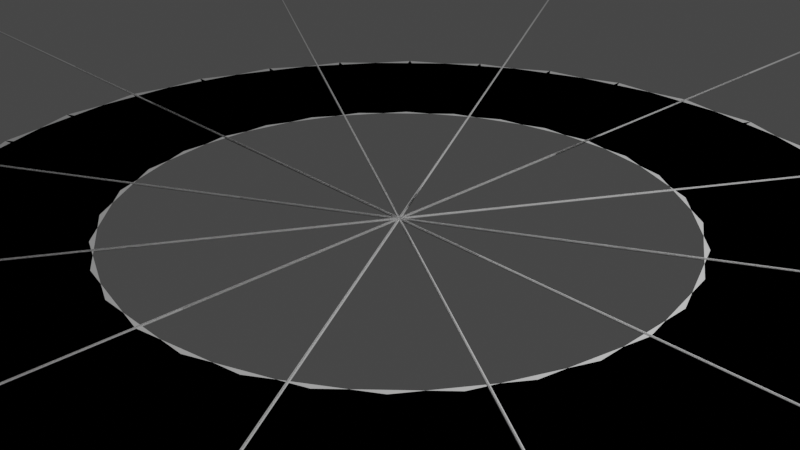 # Source: array_lines_ok.blend  (saved by Blender 3.5.10; exported with 4.5.12 LTS)
import bpy
from mathutils import Matrix  # noqa: F401  (used for matrix-valued properties, if any)

bpy.ops.wm.read_factory_settings(use_empty=True)
scene = bpy.context.scene
scene.name = 'Scene'

# ---- collections
col_collection = bpy.data.collections.new('Collection'); scene.collection.children.link(col_collection)
col_simple_array = bpy.data.collections.new('simple-array'); scene.collection.children.link(col_simple_array)
col_radial_array = bpy.data.collections.new('radial-array'); scene.collection.children.link(col_radial_array)
col_radial_array_lines = bpy.data.collections.new('radial-array.lines'); scene.collection.children.link(col_radial_array_lines)
col_array_things = bpy.data.collections.new('Array-things'); scene.collection.children.link(col_array_things)
col_array_lines = bpy.data.collections.new('Array_lines'); scene.collection.children.link(col_array_lines)

# ---- materials (node trees are filled in below, after node groups)
mat_material = bpy.data.materials.new('Material')
mat_material.alpha_threshold = 0.0
mat_material.use_transparent_shadow = False
mat_material.roughness = 0.5
mat_material.line_color = (0.0, 0.0, 0.0, 1.0)

# ---- node groups
ng_radial_array_lines_group = bpy.data.node_groups.new('Radial_Array_LINES_Group', 'GeometryNodeTree')
_s = ng_radial_array_lines_group.interface.new_socket(name='Geometry', in_out='OUTPUT', socket_type='NodeSocketGeometry')
_s = ng_radial_array_lines_group.interface.new_socket(name='Geometry', in_out='INPUT', socket_type='NodeSocketGeometry')
_s = ng_radial_array_lines_group.interface.new_socket(name='Vertices', in_out='INPUT', socket_type='NodeSocketInt')
_s.default_value = 32
_s.min_value = 3
_s = ng_radial_array_lines_group.interface.new_socket(name='Radius', in_out='INPUT', socket_type='NodeSocketFloat')
_s.subtype = 'DISTANCE'
_s.default_value = 4.0
_s.min_value = 0.0
_s = ng_radial_array_lines_group.interface.new_socket(name='Rotation', in_out='INPUT', socket_type='NodeSocketVector')
_s.subtype = 'EULER'
_s = ng_radial_array_lines_group.interface.new_socket(name='Axis', in_out='INPUT', socket_type='NodeSocketInt')
_s.min_value = 0
_s.max_value = 3
_s = ng_radial_array_lines_group.interface.new_socket(name='Scale', in_out='INPUT', socket_type='NodeSocketVector')
_s.subtype = 'XYZ'
_s.default_value = (1.0, 1.0, 1.0)
_s = ng_radial_array_lines_group.interface.new_socket(name='Other Align', in_out='INPUT', socket_type='NodeSocketVector')
_s = ng_radial_array_lines_group.interface.new_socket(name='Selection', in_out='INPUT', socket_type='NodeSocketBool')
_s.default_value = True
_s.hide_value = True
_s = ng_radial_array_lines_group.interface.new_socket(name='Pick Instance', in_out='INPUT', socket_type='NodeSocketBool')
_s = ng_radial_array_lines_group.interface.new_socket(name='Instance Index', in_out='INPUT', socket_type='NodeSocketInt')
_s.hide_value = True
ng_radial_array_lines_group.is_modifier = True
_N = ng_radial_array_lines_group.nodes; _L = ng_radial_array_lines_group.links
n0 = _N.new('FunctionNodeCompare'); n0.name = 'Compare'; n0.location = (440, -240)
n0.operation = 'EQUAL'
n0.data_type = 'INT'
n0.inputs[6].default_value = (0.0, 0.0, 0.0, 0.0)
n0.inputs[7].default_value = (0.0, 0.0, 0.0, 0.0)
n1 = _N.new('GeometryNodeSwitch'); n1.name = 'Switch'; n1.location = (620, -240)
n1.input_type = 'VECTOR'
n2 = _N.new('GeometryNodeInputNormal'); n2.name = 'Normal'; n2.location = (-360, -280)
n2.legacy_corner_normals = True
n3 = _N.new('FunctionNodeAlignEulerToVector'); n3.name = 'Align Euler to Vector'; n3.location = (-180, -240)
n4 = _N.new('FunctionNodeAlignEulerToVector'); n4.name = 'Align Euler to Vector.001'; n4.location = (-180, -440)
n4.axis = 'Y'
n5 = _N.new('FunctionNodeCompare'); n5.name = 'Compare.002'; n5.location = (60, -640)
n5.operation = 'EQUAL'
n5.data_type = 'INT'
n5.inputs[3].default_value = 2
n5.inputs[6].default_value = (0.0, 0.0, 0.0, 0.0)
n5.inputs[7].default_value = (0.0, 0.0, 0.0, 0.0)
n6 = _N.new('GeometryNodeSwitch'); n6.name = 'Switch.002'; n6.location = (260, -640)
n6.input_type = 'VECTOR'
n7 = _N.new('GeometryNodeSwitch'); n7.name = 'Switch.001'; n7.location = (440, -440)
n7.input_type = 'VECTOR'
n8 = _N.new('FunctionNodeCompare'); n8.name = 'Compare.001'; n8.location = (260, -440)
n8.operation = 'EQUAL'
n8.data_type = 'INT'
n8.inputs[3].default_value = 1
n8.inputs[6].default_value = (0.0, 0.0, 0.0, 0.0)
n8.inputs[7].default_value = (0.0, 0.0, 0.0, 0.0)
n9 = _N.new('NodeGroupInput'); n9.name = 'Group Input'; n9.location = (-820, 120)
n10 = _N.new('GeometryNodeMeshCircle'); n10.name = 'Mesh Circle'; n10.location = (-580, 220)
n11 = _N.new('FunctionNodeAlignEulerToVector'); n11.name = 'Align Euler to Vector.002'; n11.location = (-180, -640)
n11.axis = 'Z'
n12 = _N.new('NodeGroupOutput'); n12.name = 'Group Output'; n12.location = (-140, 100)
n13 = _N.new('GeometryNodeInstanceOnPoints'); n13.name = 'Instance on Points'; n13.location = (-320, 100)
_L.new(n10.outputs[0], n13.inputs[0])
_L.new(n9.outputs[0], n13.inputs[2])
_L.new(n13.outputs[0], n12.inputs[0])
_L.new(n9.outputs[1], n10.inputs[0])
_L.new(n9.outputs[2], n10.inputs[1])
_L.new(n9.outputs[5], n13.inputs[6])
_L.new(n2.outputs[0], n3.inputs[2])
_L.new(n9.outputs[4], n0.inputs[2])
_L.new(n0.outputs[0], n1.inputs[0])
_L.new(n1.outputs[0], n13.inputs[5])
_L.new(n8.outputs[0], n7.inputs[0])
_L.new(n9.outputs[4], n8.inputs[2])
_L.new(n2.outputs[0], n4.inputs[2])
_L.new(n4.outputs[0], n7.inputs[2])
_L.new(n7.outputs[0], n1.inputs[1])
_L.new(n2.outputs[0], n11.inputs[2])
_L.new(n5.outputs[0], n6.inputs[0])
_L.new(n6.outputs[0], n7.inputs[1])
_L.new(n9.outputs[4], n5.inputs[2])
_L.new(n3.outputs[0], n1.inputs[2])
_L.new(n11.outputs[0], n6.inputs[2])
_L.new(n9.outputs[6], n6.inputs[1])
_L.new(n9.outputs[7], n13.inputs[1])
_L.new(n9.outputs[8], n13.inputs[3])
_L.new(n9.outputs[9], n13.inputs[4])
n12.is_active_output = True
ng_simple_array = bpy.data.node_groups.new('simple-array', 'GeometryNodeTree')
_s = ng_simple_array.interface.new_socket(name='Geometry', in_out='OUTPUT', socket_type='NodeSocketGeometry')
_s = ng_simple_array.interface.new_socket(name='Geometry', in_out='INPUT', socket_type='NodeSocketGeometry')
ng_simple_array.is_modifier = True
# nodes of 'simple-array' reference scene objects; filled in after objects exist
ng_radial_array_group = bpy.data.node_groups.new('Radial_Array_Group', 'GeometryNodeTree')
_s = ng_radial_array_group.interface.new_socket(name='Geometry', in_out='OUTPUT', socket_type='NodeSocketGeometry')
_s = ng_radial_array_group.interface.new_socket(name='Geometry', in_out='INPUT', socket_type='NodeSocketGeometry')
_s = ng_radial_array_group.interface.new_socket(name='Vertices', in_out='INPUT', socket_type='NodeSocketInt')
_s.default_value = 32
_s.min_value = 3
_s = ng_radial_array_group.interface.new_socket(name='Radius', in_out='INPUT', socket_type='NodeSocketFloat')
_s.subtype = 'DISTANCE'
_s.default_value = 4.0
_s.min_value = 0.0
_s = ng_radial_array_group.interface.new_socket(name='Rotation', in_out='INPUT', socket_type='NodeSocketVector')
_s.subtype = 'EULER'
_s = ng_radial_array_group.interface.new_socket(name='Axis', in_out='INPUT', socket_type='NodeSocketInt')
_s.min_value = 0
_s.max_value = 3
_s = ng_radial_array_group.interface.new_socket(name='Scale', in_out='INPUT', socket_type='NodeSocketVector')
_s.subtype = 'XYZ'
_s.default_value = (1.0, 1.0, 1.0)
_s = ng_radial_array_group.interface.new_socket(name='Other Align', in_out='INPUT', socket_type='NodeSocketVector')
_s = ng_radial_array_group.interface.new_socket(name='Selection', in_out='INPUT', socket_type='NodeSocketBool')
_s.default_value = True
_s.hide_value = True
_s = ng_radial_array_group.interface.new_socket(name='Pick Instance', in_out='INPUT', socket_type='NodeSocketBool')
_s = ng_radial_array_group.interface.new_socket(name='Instance Index', in_out='INPUT', socket_type='NodeSocketInt')
_s.hide_value = True
ng_radial_array_group.is_modifier = True
_N = ng_radial_array_group.nodes; _L = ng_radial_array_group.links
n0 = _N.new('FunctionNodeCompare'); n0.name = 'Compare'; n0.location = (440, -240)
n0.operation = 'EQUAL'
n0.data_type = 'INT'
n0.inputs[6].default_value = (0.0, 0.0, 0.0, 0.0)
n0.inputs[7].default_value = (0.0, 0.0, 0.0, 0.0)
n1 = _N.new('GeometryNodeSwitch'); n1.name = 'Switch'; n1.location = (620, -240)
n1.input_type = 'VECTOR'
n2 = _N.new('GeometryNodeInputNormal'); n2.name = 'Normal'; n2.location = (-360, -280)
n2.legacy_corner_normals = True
n3 = _N.new('FunctionNodeAlignEulerToVector'); n3.name = 'Align Euler to Vector'; n3.location = (-180, -240)
n4 = _N.new('FunctionNodeAlignEulerToVector'); n4.name = 'Align Euler to Vector.001'; n4.location = (-180, -440)
n4.axis = 'Y'
n5 = _N.new('FunctionNodeCompare'); n5.name = 'Compare.002'; n5.location = (60, -640)
n5.operation = 'EQUAL'
n5.data_type = 'INT'
n5.inputs[3].default_value = 2
n5.inputs[6].default_value = (0.0, 0.0, 0.0, 0.0)
n5.inputs[7].default_value = (0.0, 0.0, 0.0, 0.0)
n6 = _N.new('GeometryNodeSwitch'); n6.name = 'Switch.002'; n6.location = (260, -640)
n6.input_type = 'VECTOR'
n7 = _N.new('GeometryNodeSwitch'); n7.name = 'Switch.001'; n7.location = (440, -440)
n7.input_type = 'VECTOR'
n8 = _N.new('FunctionNodeCompare'); n8.name = 'Compare.001'; n8.location = (260, -440)
n8.operation = 'EQUAL'
n8.data_type = 'INT'
n8.inputs[3].default_value = 1
n8.inputs[6].default_value = (0.0, 0.0, 0.0, 0.0)
n8.inputs[7].default_value = (0.0, 0.0, 0.0, 0.0)
n9 = _N.new('NodeGroupInput'); n9.name = 'Group Input'; n9.location = (-820, 120)
n10 = _N.new('GeometryNodeMeshCircle'); n10.name = 'Mesh Circle'; n10.location = (-580, 220)
n11 = _N.new('FunctionNodeAlignEulerToVector'); n11.name = 'Align Euler to Vector.002'; n11.location = (-180, -640)
n11.axis = 'Z'
n12 = _N.new('NodeGroupOutput'); n12.name = 'Group Output'; n12.location = (680, 80)
n13 = _N.new('GeometryNodeInstanceOnPoints'); n13.name = 'Instance on Points'; n13.location = (500, 80)
_L.new(n10.outputs[0], n13.inputs[0])
_L.new(n9.outputs[0], n13.inputs[2])
_L.new(n13.outputs[0], n12.inputs[0])
_L.new(n9.outputs[1], n10.inputs[0])
_L.new(n9.outputs[2], n10.inputs[1])
_L.new(n9.outputs[5], n13.inputs[6])
_L.new(n2.outputs[0], n3.inputs[2])
_L.new(n9.outputs[4], n0.inputs[2])
_L.new(n0.outputs[0], n1.inputs[0])
_L.new(n1.outputs[0], n13.inputs[5])
_L.new(n8.outputs[0], n7.inputs[0])
_L.new(n9.outputs[4], n8.inputs[2])
_L.new(n2.outputs[0], n4.inputs[2])
_L.new(n4.outputs[0], n7.inputs[2])
_L.new(n7.outputs[0], n1.inputs[1])
_L.new(n2.outputs[0], n11.inputs[2])
_L.new(n5.outputs[0], n6.inputs[0])
_L.new(n6.outputs[0], n7.inputs[1])
_L.new(n9.outputs[4], n5.inputs[2])
_L.new(n3.outputs[0], n1.inputs[2])
_L.new(n11.outputs[0], n6.inputs[2])
_L.new(n9.outputs[6], n6.inputs[1])
_L.new(n9.outputs[7], n13.inputs[1])
_L.new(n9.outputs[8], n13.inputs[3])
_L.new(n9.outputs[9], n13.inputs[4])
n12.is_active_output = True
ng_radial_array_geonode = bpy.data.node_groups.new('Radial_Array_GeoNode', 'GeometryNodeTree')
_s = ng_radial_array_geonode.interface.new_socket(name='Geometry', in_out='OUTPUT', socket_type='NodeSocketGeometry')
_s = ng_radial_array_geonode.interface.new_socket(name='Geometry', in_out='INPUT', socket_type='NodeSocketGeometry')
ng_radial_array_geonode.is_modifier = True
# nodes of 'Radial_Array_GeoNode' reference scene objects; filled in after objects exist
ng_radial_array_lines_geonode = bpy.data.node_groups.new('Radial_Array_LINES_GeoNode', 'GeometryNodeTree')
_s = ng_radial_array_lines_geonode.interface.new_socket(name='Geometry', in_out='OUTPUT', socket_type='NodeSocketGeometry')
_s = ng_radial_array_lines_geonode.interface.new_socket(name='Geometry', in_out='INPUT', socket_type='NodeSocketGeometry')
ng_radial_array_lines_geonode.is_modifier = True
# nodes of 'Radial_Array_LINES_GeoNode' reference scene objects; filled in after objects exist
ng_radial_array_geonode_001 = bpy.data.node_groups.new('Radial_Array_GeoNode.001', 'GeometryNodeTree')
_s = ng_radial_array_geonode_001.interface.new_socket(name='Geometry', in_out='OUTPUT', socket_type='NodeSocketGeometry')
_s = ng_radial_array_geonode_001.interface.new_socket(name='Geometry', in_out='INPUT', socket_type='NodeSocketGeometry')
ng_radial_array_geonode_001.is_modifier = True
# nodes of 'Radial_Array_GeoNode.001' reference scene objects; filled in after objects exist

# ---- material node trees
mat_material.use_nodes = True; mat_material.node_tree.nodes.clear()
_N = mat_material.node_tree.nodes; _L = mat_material.node_tree.links
n0 = _N.new('ShaderNodeOutputMaterial'); n0.name = 'Material Output'; n0.location = (300, 300)
n1 = _N.new('ShaderNodeBsdfPrincipled'); n1.name = 'Principled BSDF'; n1.location = (10, 300)
n1.distribution = 'GGX'
n1.subsurface_method = 'RANDOM_WALK_SKIN'
n1.inputs[3].default_value = 1.45
n1.inputs[27].default_value = (0.0, 0.0, 0.0, 1.0)
n1.inputs[28].default_value = 1.0
_L.new(n1.outputs[0], n0.inputs[0])
n0.is_active_output = True

# ---- world
world_world = bpy.data.worlds.new('World'); scene.world = world_world
world_world.use_nodes = True; world_world.node_tree.nodes.clear()
_N = world_world.node_tree.nodes; _L = world_world.node_tree.links
n0 = _N.new('ShaderNodeOutputWorld'); n0.name = 'World Output'; n0.location = (300, 300)
n1 = _N.new('ShaderNodeBackground'); n1.name = 'Background'; n1.location = (10, 300)
n1.inputs[0].default_value = (0.05088, 0.05088, 0.05088, 1.0)
_L.new(n1.outputs[0], n0.inputs[0])
n0.is_active_output = True
world_world.color = (0.05088, 0.05088, 0.05088)
world_world.use_sun_shadow = False
world_world.sun_shadow_jitter_overblur = 0.0

# ---- cameras
cam_camera = bpy.data.cameras.new('Camera')
cam_camera.clip_end = 100.0
cam_camera.ortho_scale = 7.314

# ---- lights
light_light = bpy.data.lights.new('Light', 'POINT')
light_light.transmission_factor = 0.0
light_light.energy = 1000.0
light_light.shadow_soft_size = 0.1
light_light.shadow_maximum_resolution = 0.006
light_light.use_absolute_resolution = True

# ---- meshes
me_plane_001 = bpy.data.meshes.new('Plane.001')
me_plane_001.from_pydata([(-1.0, -1.0, 0.0), (1.0, -1.0, 0.0), (-1.0, 1.0, 0.0), (1.0, 1.0, 0.0)], [], [(0, 1, 3, 2)])
_uv = me_plane_001.uv_layers.new(name='UVMap')
_uv.uv.foreach_set('vector', [0.0, 0.0, 1.0, 0.0, 1.0, 1.0, 0.0, 1.0])
me_plane_001.update()
me_cube = bpy.data.meshes.new('Cube')
me_cube.from_pydata([(0.005, 1.0, 0.005), (0.005, 1.0, -0.005), (0.005, -1.0, 0.005), (0.005, -1.0, -0.005), (-0.005, 1.0, 0.005), (-0.005, 1.0, -0.005), (-0.005, -1.0, 0.005), (-0.005, -1.0, -0.005)], [], [(0, 4, 6, 2), (3, 2, 6, 7), (7, 6, 4, 5), (5, 1, 3, 7), (1, 0, 2, 3), (5, 4, 0, 1)])
_uv = me_cube.uv_layers.new(name='UVMap')
_uv.uv.foreach_set('vector', [0.625, 0.5, 0.875, 0.5, 0.875, 0.75, 0.625, 0.75, 0.375, 0.75, 0.625, 0.75, 0.625, 1.0, 0.375, 1.0, 0.375, 0.0, 0.625, 0.0, 0.625, 0.25, 0.375, 0.25, 0.125, 0.5, 0.375, 0.5, 0.375, 0.75, 0.125, 0.75, 0.375, 0.5, 0.625, 0.5, 0.625, 0.75, 0.375, 0.75, 0.375, 0.25, 0.625, 0.25, 0.625, 0.5, 0.375, 0.5])
me_cube.materials.append(mat_material)
me_cube.use_mirror_vertex_groups = False
me_cube.update()
me_plane = bpy.data.meshes.new('Plane')
me_plane.from_pydata([(-1.0, -1.0, 0.0), (1.0, -1.0, 0.0), (-1.0, 1.0, 0.0), (1.0, 1.0, 0.0)], [], [(0, 1, 3, 2)])
_uv = me_plane.uv_layers.new(name='UVMap')
_uv.uv.foreach_set('vector', [0.0, 0.0, 1.0, 0.0, 1.0, 1.0, 0.0, 1.0])
me_plane.update()
me_cube_001 = bpy.data.meshes.new('Cube.001')
me_cube_001.from_pydata([(-0.1425, -0.1425, -0.1425), (-0.1425, -0.1425, 0.1425), (-0.1425, 0.1425, -0.1425), (-0.1425, 0.1425, 0.1425), (0.1425, -0.1425, -0.1425), (0.1425, -0.1425, 0.1425), (0.1425, 0.1425, -0.1425), (0.1425, 0.1425, 0.1425)], [], [(0, 1, 3, 2), (2, 3, 7, 6), (6, 7, 5, 4), (4, 5, 1, 0), (2, 6, 4, 0), (7, 3, 1, 5)])
_uv = me_cube_001.uv_layers.new(name='UVMap')
_uv.uv.foreach_set('vector', [0.375, 0.0, 0.625, 0.0, 0.625, 0.25, 0.375, 0.25, 0.375, 0.25, 0.625, 0.25, 0.625, 0.5, 0.375, 0.5, 0.375, 0.5, 0.625, 0.5, 0.625, 0.75, 0.375, 0.75, 0.375, 0.75, 0.625, 0.75, 0.625, 1.0, 0.375, 1.0, 0.125, 0.5, 0.375, 0.5, 0.375, 0.75, 0.125, 0.75, 0.625, 0.5, 0.875, 0.5, 0.875, 0.75, 0.625, 0.75])
me_cube_001.update()
me_cube_005 = bpy.data.meshes.new('Cube.005')
me_cube_005.from_pydata([(-0.1425, -0.1425, -0.1425), (-0.1425, -0.1425, 0.1425), (-0.1425, 0.1425, -0.1425), (-0.1425, 0.1425, 0.1425), (0.1425, -0.1425, -0.1425), (0.1425, -0.1425, 0.1425), (0.1425, 0.1425, -0.1425), (0.1425, 0.1425, 0.1425)], [], [(0, 1, 3, 2), (2, 3, 7, 6), (6, 7, 5, 4), (4, 5, 1, 0), (2, 6, 4, 0), (7, 3, 1, 5)])
_uv = me_cube_005.uv_layers.new(name='UVMap')
_uv.uv.foreach_set('vector', [0.375, 0.0, 0.625, 0.0, 0.625, 0.25, 0.375, 0.25, 0.375, 0.25, 0.625, 0.25, 0.625, 0.5, 0.375, 0.5, 0.375, 0.5, 0.625, 0.5, 0.625, 0.75, 0.375, 0.75, 0.375, 0.75, 0.625, 0.75, 0.625, 1.0, 0.375, 1.0, 0.125, 0.5, 0.375, 0.5, 0.375, 0.75, 0.125, 0.75, 0.625, 0.5, 0.875, 0.5, 0.875, 0.75, 0.625, 0.75])
me_cube_005.update()
me_cube_002 = bpy.data.meshes.new('Cube.002')
me_cube_002.from_pydata([(-0.274, -0.274, -0.274), (-0.274, -0.274, 0.274), (-0.274, 0.274, -0.274), (-0.274, 0.274, 0.274), (0.274, -0.274, -0.274), (0.274, -0.274, 0.274), (0.274, 0.274, -0.274), (0.274, 0.274, 0.274)], [], [(0, 1, 3, 2), (2, 3, 7, 6), (6, 7, 5, 4), (4, 5, 1, 0), (2, 6, 4, 0), (7, 3, 1, 5)])
_uv = me_cube_002.uv_layers.new(name='UVMap')
_uv.uv.foreach_set('vector', [0.375, 0.0, 0.625, 0.0, 0.625, 0.25, 0.375, 0.25, 0.375, 0.25, 0.625, 0.25, 0.625, 0.5, 0.375, 0.5, 0.375, 0.5, 0.625, 0.5, 0.625, 0.75, 0.375, 0.75, 0.375, 0.75, 0.625, 0.75, 0.625, 1.0, 0.375, 1.0, 0.125, 0.5, 0.375, 0.5, 0.375, 0.75, 0.125, 0.75, 0.625, 0.5, 0.875, 0.5, 0.875, 0.75, 0.625, 0.75])
me_cube_002.update()
me_cone = bpy.data.meshes.new('Cone')
me_cone.from_pydata([(0.0, 0.2892, -0.2892), (0.05642, 0.2836, -0.2892), (0.1107, 0.2672, -0.2892), (0.1607, 0.2404, -0.2892), (0.2045, 0.2045, -0.2892), (0.2404, 0.1607, -0.2892), (0.2672, 0.1107, -0.2892), (0.2836, 0.05642, -0.2892), (0.2892, 0.0, -0.2892), (0.2836, -0.05642, -0.2892), (0.2672, -0.1107, -0.2892), (0.2404, -0.1607, -0.2892), (0.2045, -0.2045, -0.2892), (0.1607, -0.2404, -0.2892), (0.1107, -0.2672, -0.2892), (0.05642, -0.2836, -0.2892), (0.0, -0.2892, -0.2892), (-0.05642, -0.2836, -0.2892), (-0.1107, -0.2672, -0.2892), (-0.1607, -0.2404, -0.2892), (-0.2045, -0.2045, -0.2892), (-0.2404, -0.1607, -0.2892), (-0.2672, -0.1107, -0.2892), (-0.2836, -0.05642, -0.2892), (-0.2892, 0.0, -0.2892), (-0.2836, 0.05642, -0.2892), (-0.2672, 0.1107, -0.2892), (-0.2404, 0.1607, -0.2892), (-0.2045, 0.2045, -0.2892), (-0.1607, 0.2404, -0.2892), (-0.1107, 0.2672, -0.2892), (-0.05642, 0.2836, -0.2892), (0.0, 0.0, 0.2892)], [], [(0, 32, 1), (1, 32, 2), (2, 32, 3), (3, 32, 4), (4, 32, 5), (5, 32, 6), (6, 32, 7), (7, 32, 8), (8, 32, 9), (9, 32, 10), (10, 32, 11), (11, 32, 12), (12, 32, 13), (13, 32, 14), (14, 32, 15), (15, 32, 16), (16, 32, 17), (17, 32, 18), (18, 32, 19), (19, 32, 20), (20, 32, 21), (21, 32, 22), (22, 32, 23), (23, 32, 24), (24, 32, 25), (25, 32, 26), (26, 32, 27), (27, 32, 28), (28, 32, 29), (29, 32, 30), (0, 1, 2, 3, 4, 5, 6, 7, 8, 9, 10, 11, 12, 13, 14, 15, 16, 17, 18, 19, 20, 21, 22, 23, 24, 25, 26, 27, 28, 29, 30, 31), (30, 32, 31), (31, 32, 0)])
_uv = me_cone.uv_layers.new(name='UVMap')
_uv.uv.foreach_set('vector', [0.25, 0.49, 0.25, 0.25, 0.2968, 0.4854, 0.2968, 0.4854, 0.25, 0.25, 0.3418, 0.4717, 0.3418, 0.4717, 0.25, 0.25, 0.3833, 0.4496, 0.3833, 0.4496, 0.25, 0.25, 0.4197, 0.4197, 0.4197, 0.4197, 0.25, 0.25, 0.4496, 0.3833, 0.4496, 0.3833, 0.25, 0.25, 0.4717, 0.3418, 0.4717, 0.3418, 0.25, 0.25, 0.4854, 0.2968, 0.4854, 0.2968, 0.25, 0.25, 0.49, 0.25, 0.49, 0.25, 0.25, 0.25, 0.4854, 0.2032, 0.4854, 0.2032, 0.25, 0.25, 0.4717, 0.1582, 0.4717, 0.1582, 0.25, 0.25, 0.4496, 0.1167, 0.4496, 0.1167, 0.25, 0.25, 0.4197, 0.08029, 0.4197, 0.08029, 0.25, 0.25, 0.3833, 0.05045, 0.3833, 0.05045, 0.25, 0.25, 0.3418, 0.02827, 0.3418, 0.02827, 0.25, 0.25, 0.2968, 0.01461, 0.2968, 0.01461, 0.25, 0.25, 0.25, 0.01, 0.25, 0.01, 0.25, 0.25, 0.2032, 0.01461, 0.2032, 0.01461, 0.25, 0.25, 0.1582, 0.02827, 0.1582, 0.02827, 0.25, 0.25, 0.1167, 0.05045, 0.1167, 0.05045, 0.25, 0.25, 0.08029, 0.08029, 0.08029, 0.08029, 0.25, 0.25, 0.05045, 0.1167, 0.05045, 0.1167, 0.25, 0.25, 0.02827, 0.1582, 0.02827, 0.1582, 0.25, 0.25, 0.01461, 0.2032, 0.01461, 0.2032, 0.25, 0.25, 0.01, 0.25, 0.01, 0.25, 0.25, 0.25, 0.01461, 0.2968, 0.01461, 0.2968, 0.25, 0.25, 0.02827, 0.3418, 0.02827, 0.3418, 0.25, 0.25, 0.05045, 0.3833, 0.05045, 0.3833, 0.25, 0.25, 0.08029, 0.4197, 0.08029, 0.4197, 0.25, 0.25, 0.1167, 0.4496, 0.1167, 0.4496, 0.25, 0.25, 0.1582, 0.4717, 0.75, 0.49, 0.7968, 0.4854, 0.8418, 0.4717, 0.8833, 0.4496, 0.9197, 0.4197, 0.9496, 0.3833, 0.9717, 0.3418, 0.9854, 0.2968, 0.99, 0.25, 0.9854, 0.2032, 0.9717, 0.1582, 0.9496, 0.1167, 0.9197, 0.08029, 0.8833, 0.05045, 0.8418, 0.02827, 0.7968, 0.01461, 0.75, 0.01, 0.7032, 0.01461, 0.6582, 0.02827, 0.6167, 0.05045, 0.5803, 0.08029, 0.5504, 0.1167, 0.5283, 0.1582, 0.5146, 0.2032, 0.51, 0.25, 0.5146, 0.2968, 0.5283, 0.3418, 0.5504, 0.3833, 0.5803, 0.4197, 0.6167, 0.4496, 0.6582, 0.4717, 0.7032, 0.4854, 0.1582, 0.4717, 0.25, 0.25, 0.2032, 0.4854, 0.2032, 0.4854, 0.25, 0.25, 0.25, 0.49])
me_cone.update()
me_twistedtorus = bpy.data.meshes.new('TwistedTorus')
me_twistedtorus.from_pydata([(0.4249, 0.0, 0.0), (0.4135, 0.0, 0.04249), (0.3824, 0.0, 0.07359), (0.3399, 0.0, 0.08497), (0.2974, 0.0, 0.07359), (0.2663, 0.0, 0.04249), (0.2549, 0.0, 1.041e-17), (0.2663, 0.0, -0.04249), (0.2974, 0.0, -0.07359), (0.3399, 0.0, -0.08497), (0.3824, 0.0, -0.07359), (0.4135, 0.0, -0.04249), (0.4205, 0.05536, 0.01109), (0.4038, 0.05316, 0.05173), (0.3692, 0.04861, 0.0785), (0.326, 0.04292, 0.08425), (0.2857, 0.03761, 0.06741), (0.2592, 0.03412, 0.03252), (0.2535, 0.03337, -0.01109), (0.2701, 0.03557, -0.05173), (0.3047, 0.04012, -0.0785), (0.348, 0.04581, -0.08425), (0.3883, 0.05112, -0.06741), (0.4148, 0.05461, -0.03252), (0.4076, 0.1092, 0.02199), (0.3863, 0.1035, 0.06009), (0.3496, 0.09366, 0.08208), (0.3071, 0.08228, 0.08208), (0.2703, 0.07242, 0.06009), (0.249, 0.06673, 0.02199), (0.249, 0.06673, -0.02199), (0.2703, 0.07242, -0.06009), (0.3071, 0.08228, -0.08208), (0.3496, 0.09366, -0.08208), (0.3863, 0.1035, -0.06009), (0.4076, 0.1092, -0.02199), (0.3865, 0.1601, 0.03252), (0.3618, 0.1499, 0.06741), (0.3243, 0.1343, 0.08425), (0.284, 0.1176, 0.0785), (0.2517, 0.1043, 0.05173), (0.2362, 0.09783, 0.01109), (0.2415, 0.1, -0.03252), (0.2662, 0.1103, -0.06741), (0.3038, 0.1258, -0.08425), (0.3441, 0.1425, -0.0785), (0.3763, 0.1559, -0.05173), (0.3919, 0.1623, -0.01109), (0.3581, 0.2067, 0.04249), (0.3311, 0.1912, 0.07359), (0.2944, 0.1699, 0.08497), (0.2576, 0.1487, 0.07359), (0.2306, 0.1332, 0.04249), (0.2208, 0.1275, 1.041e-17), (0.2306, 0.1332, -0.04249), (0.2576, 0.1487, -0.07359), (0.2944, 0.1699, -0.08497), (0.3311, 0.1912, -0.07359), (0.3581, 0.2067, -0.04249), (0.3679, 0.2124, -2.081e-17), (0.3231, 0.248, 0.05173), (0.2955, 0.2267, 0.0785), (0.2609, 0.2002, 0.08425), (0.2286, 0.1754, 0.06741), (0.2074, 0.1591, 0.03252), (0.2028, 0.1556, -0.01109), (0.2162, 0.1659, -0.05173), (0.2439, 0.1871, -0.0785), (0.2785, 0.2137, -0.08425), (0.3107, 0.2384, -0.06741), (0.3319, 0.2547, -0.03252), (0.3365, 0.2582, 0.01109), (0.2828, 0.2828, 0.06008), (0.2559, 0.2559, 0.08208), (0.2248, 0.2248, 0.08208), (0.1979, 0.1979, 0.06008), (0.1823, 0.1823, 0.02199), (0.1823, 0.1823, -0.02199), (0.1979, 0.1979, -0.06008), (0.2248, 0.2248, -0.08208), (0.2559, 0.2559, -0.08208), (0.2828, 0.2828, -0.06008), (0.2984, 0.2984, -0.02199), (0.2984, 0.2984, 0.02199), (0.2384, 0.3107, 0.06741), (0.2137, 0.2785, 0.08425), (0.1871, 0.2439, 0.0785), (0.1659, 0.2162, 0.05173), (0.1556, 0.2028, 0.01109), (0.1591, 0.2074, -0.03252), (0.1754, 0.2286, -0.06741), (0.2002, 0.2609, -0.08425), (0.2267, 0.2955, -0.0785), (0.248, 0.3231, -0.05173), (0.2582, 0.3365, -0.01109), (0.2547, 0.3319, 0.03252), (0.1912, 0.3311, 0.07359), (0.1699, 0.2944, 0.08497), (0.1487, 0.2576, 0.07359), (0.1332, 0.2306, 0.04249), (0.1275, 0.2208, 1.041e-17), (0.1332, 0.2306, -0.04249), (0.1487, 0.2576, -0.07359), (0.1699, 0.2944, -0.08497), (0.1912, 0.3311, -0.07359), (0.2067, 0.3581, -0.04249), (0.2124, 0.3679, -2.081e-17), (0.2067, 0.3581, 0.04249), (0.1425, 0.3441, 0.0785), (0.1258, 0.3038, 0.08425), (0.1103, 0.2662, 0.06741), (0.1, 0.2415, 0.03252), (0.09783, 0.2362, -0.01109), (0.1043, 0.2517, -0.05173), (0.1176, 0.284, -0.0785), (0.1343, 0.3243, -0.08425), (0.1499, 0.3618, -0.06741), (0.1601, 0.3865, -0.03252), (0.1623, 0.3919, 0.01109), (0.1559, 0.3763, 0.05173), (0.09366, 0.3496, 0.08208), (0.08228, 0.3071, 0.08208), (0.07242, 0.2703, 0.06008), (0.06673, 0.249, 0.02199), (0.06673, 0.249, -0.02199), (0.07242, 0.2703, -0.06008), (0.08228, 0.3071, -0.08208), (0.09366, 0.3496, -0.08208), (0.1035, 0.3863, -0.06008), (0.1092, 0.4076, -0.02199), (0.1092, 0.4076, 0.02199), (0.1035, 0.3863, 0.06008), (0.04581, 0.348, 0.08425), (0.04012, 0.3047, 0.0785), (0.03557, 0.2701, 0.05173), (0.03337, 0.2535, 0.01109), (0.03412, 0.2592, -0.03252), (0.03761, 0.2857, -0.06741), (0.04292, 0.326, -0.08425), (0.04861, 0.3692, -0.0785), (0.05316, 0.4038, -0.05173), (0.05536, 0.4205, -0.01109), (0.05461, 0.4148, 0.03252), (0.05112, 0.3883, 0.06741), (3.039e-08, 0.3399, 0.08497), (3.039e-08, 0.2974, 0.07359), (2.026e-08, 0.2663, 0.04249), (3.039e-08, 0.2549, 1.041e-17), (2.026e-08, 0.2663, -0.04249), (3.039e-08, 0.2974, -0.07359), (3.039e-08, 0.3399, -0.08497), (4.052e-08, 0.3824, -0.07359), (4.052e-08, 0.4135, -0.04249), (2.026e-08, 0.4249, -2.081e-17), (4.052e-08, 0.4135, 0.04249), (4.052e-08, 0.3824, 0.07359), (-0.04292, 0.326, 0.08425), (-0.03761, 0.2857, 0.06741), (-0.03412, 0.2592, 0.03252), (-0.03337, 0.2535, -0.01109), (-0.03557, 0.2701, -0.05173), (-0.04012, 0.3047, -0.0785), (-0.04581, 0.348, -0.08425), (-0.05112, 0.3883, -0.06741), (-0.05461, 0.4148, -0.03252), (-0.05536, 0.4205, 0.01109), (-0.05316, 0.4038, 0.05173), (-0.04861, 0.3692, 0.0785), (-0.08228, 0.3071, 0.08208), (-0.07242, 0.2703, 0.06009), (-0.06673, 0.249, 0.02199), (-0.06673, 0.249, -0.02199), (-0.07242, 0.2703, -0.06009), (-0.08228, 0.3071, -0.08208), (-0.09366, 0.3496, -0.08208), (-0.1035, 0.3863, -0.06009), (-0.1092, 0.4076, -0.02199), (-0.1092, 0.4076, 0.02199), (-0.1035, 0.3863, 0.06009), (-0.09366, 0.3496, 0.08208), (-0.1176, 0.284, 0.0785), (-0.1043, 0.2517, 0.05173), (-0.09783, 0.2362, 0.01109), (-0.1, 0.2415, -0.03252), (-0.1103, 0.2662, -0.06741), (-0.1258, 0.3038, -0.08425), (-0.1425, 0.3441, -0.0785), (-0.1559, 0.3763, -0.05173), (-0.1623, 0.3919, -0.01109), (-0.1601, 0.3865, 0.03252), (-0.1499, 0.3618, 0.06741), (-0.1343, 0.3243, 0.08425), (-0.1487, 0.2576, 0.07359), (-0.1332, 0.2306, 0.04249), (-0.1275, 0.2208, 1.041e-17), (-0.1332, 0.2306, -0.04249), (-0.1487, 0.2576, -0.07359), (-0.1699, 0.2944, -0.08497), (-0.1912, 0.3311, -0.07359), (-0.2067, 0.3581, -0.04249), (-0.2124, 0.3679, -2.081e-17), (-0.2067, 0.3581, 0.04249), (-0.1912, 0.3311, 0.07359), (-0.1699, 0.2944, 0.08497), (-0.1754, 0.2286, 0.06741), (-0.1591, 0.2074, 0.03252), (-0.1556, 0.2028, -0.01109), (-0.1659, 0.2162, -0.05173), (-0.1871, 0.2439, -0.0785), (-0.2137, 0.2785, -0.08425), (-0.2384, 0.3107, -0.06741), (-0.2547, 0.3319, -0.03252), (-0.2582, 0.3365, 0.01109), (-0.248, 0.3231, 0.05173), (-0.2267, 0.2955, 0.0785), (-0.2002, 0.2609, 0.08425), (-0.1979, 0.1979, 0.06008), (-0.1823, 0.1823, 0.02199), (-0.1823, 0.1823, -0.02199), (-0.1979, 0.1979, -0.06008), (-0.2248, 0.2248, -0.08208), (-0.2559, 0.2559, -0.08208), (-0.2828, 0.2828, -0.06008), (-0.2984, 0.2984, -0.02199), (-0.2984, 0.2984, 0.02199), (-0.2828, 0.2828, 0.06008), (-0.2559, 0.2559, 0.08208), (-0.2248, 0.2248, 0.08208), (-0.2162, 0.1659, 0.05173), (-0.2028, 0.1556, 0.01109), (-0.2074, 0.1591, -0.03252), (-0.2286, 0.1754, -0.06741), (-0.2609, 0.2002, -0.08425), (-0.2955, 0.2267, -0.0785), (-0.3231, 0.248, -0.05173), (-0.3365, 0.2582, -0.01109), (-0.3319, 0.2547, 0.03252), (-0.3107, 0.2384, 0.06741), (-0.2785, 0.2137, 0.08425), (-0.2439, 0.1871, 0.0785), (-0.2306, 0.1332, 0.04249), (-0.2208, 0.1275, 1.041e-17), (-0.2306, 0.1332, -0.04249), (-0.2576, 0.1487, -0.07359), (-0.2944, 0.1699, -0.08497), (-0.3311, 0.1912, -0.07359), (-0.3581, 0.2067, -0.04249), (-0.3679, 0.2124, -2.081e-17), (-0.3581, 0.2067, 0.04249), (-0.3311, 0.1912, 0.07359), (-0.2944, 0.1699, 0.08497), (-0.2576, 0.1487, 0.07359), (-0.2415, 0.1, 0.03252), (-0.2362, 0.09783, -0.01109), (-0.2517, 0.1043, -0.05173), (-0.284, 0.1176, -0.0785), (-0.3243, 0.1343, -0.08425), (-0.3618, 0.1499, -0.06741), (-0.3865, 0.1601, -0.03252), (-0.3919, 0.1623, 0.01109), (-0.3763, 0.1559, 0.05173), (-0.3441, 0.1425, 0.0785), (-0.3038, 0.1258, 0.08425), (-0.2662, 0.1103, 0.06741), (-0.249, 0.06673, 0.02199), (-0.249, 0.06673, -0.02199), (-0.2703, 0.07242, -0.06009), (-0.3071, 0.08228, -0.08208), (-0.3496, 0.09366, -0.08208), (-0.3863, 0.1035, -0.06009), (-0.4076, 0.1092, -0.02199), (-0.4076, 0.1092, 0.02199), (-0.3863, 0.1035, 0.06009), (-0.3496, 0.09366, 0.08208), (-0.3071, 0.08228, 0.08208), (-0.2703, 0.07242, 0.06009), (-0.2535, 0.03337, 0.01109), (-0.2592, 0.03412, -0.03252), (-0.2857, 0.03761, -0.06741), (-0.326, 0.04292, -0.08425), (-0.3692, 0.04861, -0.0785), (-0.4038, 0.05316, -0.05173), (-0.4205, 0.05536, -0.01109), (-0.4148, 0.05461, 0.03252), (-0.3883, 0.05112, 0.06741), (-0.348, 0.04581, 0.08425), (-0.3047, 0.04012, 0.0785), (-0.2701, 0.03557, 0.05173), (-0.2549, 2.229e-08, 1.041e-17), (-0.2663, 2.328e-08, -0.04249), (-0.2974, 2.6e-08, -0.07359), (-0.3399, 2.971e-08, -0.08497), (-0.3824, 3.343e-08, -0.07359), (-0.4135, 3.615e-08, -0.04249), (-0.4249, 3.714e-08, -2.081e-17), (-0.4135, 3.615e-08, 0.04249), (-0.3824, 3.343e-08, 0.07359), (-0.3399, 2.971e-08, 0.08497), (-0.2974, 2.6e-08, 0.07359), (-0.2663, 2.328e-08, 0.04249), (-0.2535, -0.03337, -0.01109), (-0.2701, -0.03557, -0.05173), (-0.3047, -0.04012, -0.0785), (-0.348, -0.04581, -0.08425), (-0.3883, -0.05112, -0.06741), (-0.4148, -0.05461, -0.03252), (-0.4205, -0.05536, 0.01109), (-0.4038, -0.05316, 0.05173), (-0.3692, -0.04861, 0.0785), (-0.326, -0.04292, 0.08425), (-0.2857, -0.03761, 0.06741), (-0.2592, -0.03412, 0.03252), (-0.249, -0.06673, -0.02199), (-0.2703, -0.07242, -0.06009), (-0.3071, -0.08228, -0.08208), (-0.3496, -0.09366, -0.08208), (-0.3863, -0.1035, -0.06009), (-0.4076, -0.1092, -0.02199), (-0.4076, -0.1092, 0.02199), (-0.3863, -0.1035, 0.06009), (-0.3496, -0.09366, 0.08208), (-0.3071, -0.08228, 0.08208), (-0.2703, -0.07242, 0.06009), (-0.249, -0.06673, 0.02199), (-0.2415, -0.1, -0.03252), (-0.2662, -0.1103, -0.06741), (-0.3038, -0.1258, -0.08425), (-0.3441, -0.1425, -0.0785), (-0.3763, -0.1559, -0.05173), (-0.3919, -0.1623, -0.01109), (-0.3865, -0.1601, 0.03252), (-0.3618, -0.1499, 0.06741), (-0.3243, -0.1343, 0.08425), (-0.284, -0.1176, 0.0785), (-0.2517, -0.1043, 0.05173), (-0.2362, -0.09783, 0.01109), (-0.2306, -0.1332, -0.04249), (-0.2576, -0.1487, -0.07359), (-0.2944, -0.1699, -0.08497), (-0.3311, -0.1912, -0.07359), (-0.3581, -0.2067, -0.04249), (-0.3679, -0.2124, -2.081e-17), (-0.3581, -0.2067, 0.04249), (-0.3311, -0.1912, 0.07359), (-0.2944, -0.1699, 0.08497), (-0.2576, -0.1487, 0.07359), (-0.2306, -0.1332, 0.04249), (-0.2208, -0.1275, 3.122e-17), (-0.2162, -0.1659, -0.05173), (-0.2439, -0.1871, -0.0785), (-0.2785, -0.2137, -0.08425), (-0.3107, -0.2384, -0.06741), (-0.3319, -0.2547, -0.03252), (-0.3365, -0.2582, 0.01109), (-0.3231, -0.248, 0.05173), (-0.2955, -0.2267, 0.0785), (-0.2609, -0.2002, 0.08425), (-0.2286, -0.1754, 0.06741), (-0.2074, -0.1591, 0.03252), (-0.2028, -0.1556, -0.01109), (-0.1979, -0.1979, -0.06008), (-0.2248, -0.2248, -0.08208), (-0.2559, -0.2559, -0.08208), (-0.2828, -0.2828, -0.06008), (-0.2984, -0.2984, -0.02199), (-0.2984, -0.2984, 0.02199), (-0.2828, -0.2828, 0.06008), (-0.2559, -0.2559, 0.08208), (-0.2248, -0.2248, 0.08208), (-0.1979, -0.1979, 0.06008), (-0.1823, -0.1823, 0.02199), (-0.1823, -0.1823, -0.02199), (-0.1754, -0.2286, -0.06741), (-0.2002, -0.2609, -0.08425), (-0.2267, -0.2955, -0.0785), (-0.248, -0.3231, -0.05173), (-0.2582, -0.3365, -0.01109), (-0.2547, -0.3319, 0.03252), (-0.2384, -0.3107, 0.06741), (-0.2137, -0.2785, 0.08425), (-0.1871, -0.2439, 0.0785), (-0.1659, -0.2162, 0.05173), (-0.1556, -0.2028, 0.01109), (-0.1591, -0.2074, -0.03252), (-0.1487, -0.2576, -0.07359), (-0.1699, -0.2944, -0.08497), (-0.1912, -0.3311, -0.07359), (-0.2067, -0.3581, -0.04249), (-0.2124, -0.3679, -2.081e-17), (-0.2067, -0.3581, 0.04249), (-0.1912, -0.3311, 0.07359), (-0.1699, -0.2944, 0.08497), (-0.1487, -0.2576, 0.07359), (-0.1332, -0.2306, 0.04249), (-0.1275, -0.2208, 3.122e-17), (-0.1332, -0.2306, -0.04249), (-0.1176, -0.284, -0.0785), (-0.1343, -0.3243, -0.08425), (-0.1499, -0.3618, -0.06741), (-0.1601, -0.3865, -0.03252), (-0.1623, -0.3919, 0.01109), (-0.1559, -0.3763, 0.05173), (-0.1425, -0.3441, 0.0785), (-0.1258, -0.3038, 0.08425), (-0.1103, -0.2662, 0.06741), (-0.1, -0.2415, 0.03252), (-0.09783, -0.2362, -0.01109), (-0.1043, -0.2517, -0.05173), (-0.08228, -0.3071, -0.08208), (-0.09366, -0.3496, -0.08208), (-0.1035, -0.3863, -0.06008), (-0.1092, -0.4076, -0.02199), (-0.1092, -0.4076, 0.02199), (-0.1035, -0.3863, 0.06008), (-0.09366, -0.3496, 0.08208), (-0.08228, -0.3071, 0.08208), (-0.07242, -0.2703, 0.06008), (-0.06673, -0.249, 0.02199), (-0.06673, -0.249, -0.02199), (-0.07242, -0.2703, -0.06008), (-0.04292, -0.326, -0.08425), (-0.04861, -0.3692, -0.0785), (-0.05316, -0.4038, -0.05173), (-0.05536, -0.4205, -0.01109), (-0.05461, -0.4148, 0.03252), (-0.05112, -0.3883, 0.06741), (-0.04581, -0.348, 0.08425), (-0.04012, -0.3047, 0.0785), (-0.03557, -0.2701, 0.05173), (-0.03337, -0.2535, 0.01109), (-0.03412, -0.2592, -0.03252), (-0.03761, -0.2857, -0.06741), (3.039e-08, -0.3399, -0.08497), (4.052e-08, -0.3824, -0.07359), (4.052e-08, -0.4135, -0.04249), (2.026e-08, -0.4249, -2.081e-17), (4.052e-08, -0.4135, 0.04249), (4.052e-08, -0.3824, 0.07359), (3.039e-08, -0.3399, 0.08497), (3.039e-08, -0.2974, 0.07359), (2.026e-08, -0.2663, 0.04249), (3.039e-08, -0.2549, 3.122e-17), (2.026e-08, -0.2663, -0.04249), (3.039e-08, -0.2974, -0.07359), (0.04581, -0.348, -0.08425), (0.05112, -0.3883, -0.06741), (0.05461, -0.4148, -0.03252), (0.05536, -0.4205, 0.01109), (0.05316, -0.4038, 0.05173), (0.04861, -0.3692, 0.0785), (0.04292, -0.326, 0.08425), (0.03761, -0.2857, 0.06741), (0.03412, -0.2592, 0.03252), (0.03337, -0.2535, -0.01109), (0.03557, -0.2701, -0.05173), (0.04012, -0.3047, -0.0785), (0.09366, -0.3496, -0.08208), (0.1035, -0.3863, -0.06008), (0.1092, -0.4076, -0.02199), (0.1092, -0.4076, 0.02199), (0.1035, -0.3863, 0.06008), (0.09366, -0.3496, 0.08208), (0.08228, -0.3071, 0.08208), (0.07242, -0.2703, 0.06008), (0.06673, -0.249, 0.02199), (0.06673, -0.249, -0.02199), (0.07242, -0.2703, -0.06008), (0.08228, -0.3071, -0.08208), (0.1425, -0.3441, -0.0785), (0.1559, -0.3763, -0.05173), (0.1623, -0.3919, -0.01109), (0.1601, -0.3865, 0.03252), (0.1499, -0.3618, 0.06741), (0.1343, -0.3243, 0.08425), (0.1176, -0.284, 0.0785), (0.1043, -0.2517, 0.05173), (0.09783, -0.2362, 0.01109), (0.1, -0.2415, -0.03252), (0.1103, -0.2662, -0.06741), (0.1258, -0.3038, -0.08425), (0.1912, -0.3311, -0.07359), (0.2067, -0.3581, -0.04249), (0.2124, -0.3679, -2.081e-17), (0.2067, -0.3581, 0.04249), (0.1912, -0.3311, 0.07359), (0.1699, -0.2944, 0.08497), (0.1487, -0.2576, 0.07359), (0.1332, -0.2306, 0.04249), (0.1275, -0.2208, 3.122e-17), (0.1332, -0.2306, -0.04249), (0.1487, -0.2576, -0.07359), (0.1699, -0.2944, -0.08497), (0.2384, -0.3107, -0.06741), (0.2547, -0.3319, -0.03252), (0.2582, -0.3365, 0.01109), (0.248, -0.3231, 0.05173), (0.2267, -0.2955, 0.0785), (0.2002, -0.2609, 0.08425), (0.1754, -0.2286, 0.06741), (0.1591, -0.2074, 0.03252), (0.1556, -0.2028, -0.01109), (0.1659, -0.2162, -0.05173), (0.1871, -0.2439, -0.0785), (0.2137, -0.2785, -0.08425), (0.2828, -0.2828, -0.06008), (0.2984, -0.2984, -0.02199), (0.2984, -0.2984, 0.02199), (0.2828, -0.2828, 0.06008), (0.2559, -0.2559, 0.08208), (0.2248, -0.2248, 0.08208), (0.1979, -0.1979, 0.06008), (0.1823, -0.1823, 0.02199), (0.1823, -0.1823, -0.02199), (0.1979, -0.1979, -0.06008), (0.2248, -0.2248, -0.08208), (0.2559, -0.2559, -0.08208), (0.3231, -0.248, -0.05173), (0.3365, -0.2582, -0.01109), (0.3319, -0.2547, 0.03252), (0.3107, -0.2384, 0.06741), (0.2785, -0.2137, 0.08425), (0.2439, -0.1871, 0.0785), (0.2162, -0.1659, 0.05173), (0.2028, -0.1556, 0.01109), (0.2074, -0.1591, -0.03252), (0.2286, -0.1754, -0.06741), (0.2609, -0.2002, -0.08425), (0.2955, -0.2267, -0.0785), (0.3581, -0.2067, -0.04249), (0.3679, -0.2124, -2.081e-17), (0.3581, -0.2067, 0.04249), (0.3311, -0.1912, 0.07359), (0.2944, -0.1699, 0.08497), (0.2576, -0.1487, 0.07359), (0.2306, -0.1332, 0.04249), (0.2208, -0.1275, 3.122e-17), (0.2306, -0.1332, -0.04249), (0.2576, -0.1487, -0.07359), (0.2944, -0.1699, -0.08497), (0.3311, -0.1912, -0.07359), (0.3865, -0.1601, -0.03252), (0.3919, -0.1623, 0.01109), (0.3763, -0.1559, 0.05173), (0.3441, -0.1425, 0.0785), (0.3038, -0.1258, 0.08425), (0.2662, -0.1103, 0.06741), (0.2415, -0.1, 0.03252), (0.2362, -0.09783, -0.01109), (0.2517, -0.1043, -0.05173), (0.284, -0.1176, -0.0785), (0.3243, -0.1343, -0.08425), (0.3618, -0.1499, -0.06741), (0.4076, -0.1092, -0.02199), (0.4076, -0.1092, 0.02199), (0.3863, -0.1035, 0.06008), (0.3496, -0.09366, 0.08208), (0.3071, -0.08228, 0.08208), (0.2703, -0.07242, 0.06008), (0.249, -0.06673, 0.02199), (0.249, -0.06673, -0.02199), (0.2703, -0.07242, -0.06008), (0.3071, -0.08228, -0.08208), (0.3496, -0.09366, -0.08208), (0.3863, -0.1035, -0.06008), (0.4205, -0.05536, -0.01109), (0.4148, -0.05461, 0.03252), (0.3883, -0.05112, 0.06741), (0.348, -0.04581, 0.08425), (0.3047, -0.04012, 0.0785), (0.2701, -0.03557, 0.05173), (0.2535, -0.03337, 0.01109), (0.2592, -0.03412, -0.03252), (0.2857, -0.03761, -0.06741), (0.326, -0.04292, -0.08425), (0.3692, -0.04861, -0.0785), (0.4038, -0.05316, -0.05173)], [], [(12, 0, 11, 23), (0, 12, 13, 1), (1, 13, 14, 2), (2, 14, 15, 3), (3, 15, 16, 4), (4, 16, 17, 5), (5, 17, 18, 6), (6, 18, 19, 7), (7, 19, 20, 8), (8, 20, 21, 9), (9, 21, 22, 10), (10, 22, 23, 11), (24, 12, 23, 35), (12, 24, 25, 13), (13, 25, 26, 14), (14, 26, 27, 15), (15, 27, 28, 16), (16, 28, 29, 17), (17, 29, 30, 18), (18, 30, 31, 19), (19, 31, 32, 20), (20, 32, 33, 21), (21, 33, 34, 22), (22, 34, 35, 23), (36, 24, 35, 47), (24, 36, 37, 25), (25, 37, 38, 26), (26, 38, 39, 27), (27, 39, 40, 28), (28, 40, 41, 29), (29, 41, 42, 30), (30, 42, 43, 31), (31, 43, 44, 32), (32, 44, 45, 33), (33, 45, 46, 34), (34, 46, 47, 35), (48, 36, 47, 59), (36, 48, 49, 37), (37, 49, 50, 38), (38, 50, 51, 39), (39, 51, 52, 40), (40, 52, 53, 41), (41, 53, 54, 42), (42, 54, 55, 43), (43, 55, 56, 44), (44, 56, 57, 45), (45, 57, 58, 46), (46, 58, 59, 47), (60, 48, 59, 71), (48, 60, 61, 49), (49, 61, 62, 50), (50, 62, 63, 51), (51, 63, 64, 52), (52, 64, 65, 53), (53, 65, 66, 54), (54, 66, 67, 55), (55, 67, 68, 56), (56, 68, 69, 57), (57, 69, 70, 58), (58, 70, 71, 59), (72, 60, 71, 83), (60, 72, 73, 61), (61, 73, 74, 62), (62, 74, 75, 63), (63, 75, 76, 64), (64, 76, 77, 65), (65, 77, 78, 66), (66, 78, 79, 67), (67, 79, 80, 68), (68, 80, 81, 69), (69, 81, 82, 70), (70, 82, 83, 71), (84, 72, 83, 95), (72, 84, 85, 73), (73, 85, 86, 74), (74, 86, 87, 75), (75, 87, 88, 76), (76, 88, 89, 77), (77, 89, 90, 78), (78, 90, 91, 79), (79, 91, 92, 80), (80, 92, 93, 81), (81, 93, 94, 82), (82, 94, 95, 83), (96, 84, 95, 107), (84, 96, 97, 85), (85, 97, 98, 86), (86, 98, 99, 87), (87, 99, 100, 88), (88, 100, 101, 89), (89, 101, 102, 90), (90, 102, 103, 91), (91, 103, 104, 92), (92, 104, 105, 93), (93, 105, 106, 94), (94, 106, 107, 95), (108, 96, 107, 119), (96, 108, 109, 97), (97, 109, 110, 98), (98, 110, 111, 99), (99, 111, 112, 100), (100, 112, 113, 101), (101, 113, 114, 102), (102, 114, 115, 103), (103, 115, 116, 104), (104, 116, 117, 105), (105, 117, 118, 106), (106, 118, 119, 107), (120, 108, 119, 131), (108, 120, 121, 109), (109, 121, 122, 110), (110, 122, 123, 111), (111, 123, 124, 112), (112, 124, 125, 113), (113, 125, 126, 114), (114, 126, 127, 115), (115, 127, 128, 116), (116, 128, 129, 117), (117, 129, 130, 118), (118, 130, 131, 119), (132, 120, 131, 143), (120, 132, 133, 121), (121, 133, 134, 122), (122, 134, 135, 123), (123, 135, 136, 124), (124, 136, 137, 125), (125, 137, 138, 126), (126, 138, 139, 127), (127, 139, 140, 128), (128, 140, 141, 129), (129, 141, 142, 130), (130, 142, 143, 131), (144, 132, 143, 155), (132, 144, 145, 133), (133, 145, 146, 134), (134, 146, 147, 135), (135, 147, 148, 136), (136, 148, 149, 137), (137, 149, 150, 138), (138, 150, 151, 139), (139, 151, 152, 140), (140, 152, 153, 141), (141, 153, 154, 142), (142, 154, 155, 143), (156, 144, 155, 167), (144, 156, 157, 145), (145, 157, 158, 146), (146, 158, 159, 147), (147, 159, 160, 148), (148, 160, 161, 149), (149, 161, 162, 150), (150, 162, 163, 151), (151, 163, 164, 152), (152, 164, 165, 153), (153, 165, 166, 154), (154, 166, 167, 155), (168, 156, 167, 179), (156, 168, 169, 157), (157, 169, 170, 158), (158, 170, 171, 159), (159, 171, 172, 160), (160, 172, 173, 161), (161, 173, 174, 162), (162, 174, 175, 163), (163, 175, 176, 164), (164, 176, 177, 165), (165, 177, 178, 166), (166, 178, 179, 167), (180, 168, 179, 191), (168, 180, 181, 169), (169, 181, 182, 170), (170, 182, 183, 171), (171, 183, 184, 172), (172, 184, 185, 173), (173, 185, 186, 174), (174, 186, 187, 175), (175, 187, 188, 176), (176, 188, 189, 177), (177, 189, 190, 178), (178, 190, 191, 179), (192, 180, 191, 203), (180, 192, 193, 181), (181, 193, 194, 182), (182, 194, 195, 183), (183, 195, 196, 184), (184, 196, 197, 185), (185, 197, 198, 186), (186, 198, 199, 187), (187, 199, 200, 188), (188, 200, 201, 189), (189, 201, 202, 190), (190, 202, 203, 191), (204, 192, 203, 215), (192, 204, 205, 193), (193, 205, 206, 194), (194, 206, 207, 195), (195, 207, 208, 196), (196, 208, 209, 197), (197, 209, 210, 198), (198, 210, 211, 199), (199, 211, 212, 200), (200, 212, 213, 201), (201, 213, 214, 202), (202, 214, 215, 203), (216, 204, 215, 227), (204, 216, 217, 205), (205, 217, 218, 206), (206, 218, 219, 207), (207, 219, 220, 208), (208, 220, 221, 209), (209, 221, 222, 210), (210, 222, 223, 211), (211, 223, 224, 212), (212, 224, 225, 213), (213, 225, 226, 214), (214, 226, 227, 215), (228, 216, 227, 239), (216, 228, 229, 217), (217, 229, 230, 218), (218, 230, 231, 219), (219, 231, 232, 220), (220, 232, 233, 221), (221, 233, 234, 222), (222, 234, 235, 223), (223, 235, 236, 224), (224, 236, 237, 225), (225, 237, 238, 226), (226, 238, 239, 227), (240, 228, 239, 251), (228, 240, 241, 229), (229, 241, 242, 230), (230, 242, 243, 231), (231, 243, 244, 232), (232, 244, 245, 233), (233, 245, 246, 234), (234, 246, 247, 235), (235, 247, 248, 236), (236, 248, 249, 237), (237, 249, 250, 238), (238, 250, 251, 239), (252, 240, 251, 263), (240, 252, 253, 241), (241, 253, 254, 242), (242, 254, 255, 243), (243, 255, 256, 244), (244, 256, 257, 245), (245, 257, 258, 246), (246, 258, 259, 247), (247, 259, 260, 248), (248, 260, 261, 249), (249, 261, 262, 250), (250, 262, 263, 251), (264, 252, 263, 275), (252, 264, 265, 253), (253, 265, 266, 254), (254, 266, 267, 255), (255, 267, 268, 256), (256, 268, 269, 257), (257, 269, 270, 258), (258, 270, 271, 259), (259, 271, 272, 260), (260, 272, 273, 261), (261, 273, 274, 262), (262, 274, 275, 263), (276, 264, 275, 287), (264, 276, 277, 265), (265, 277, 278, 266), (266, 278, 279, 267), (267, 279, 280, 268), (268, 280, 281, 269), (269, 281, 282, 270), (270, 282, 283, 271), (271, 283, 284, 272), (272, 284, 285, 273), (273, 285, 286, 274), (274, 286, 287, 275), (288, 276, 287, 299), (276, 288, 289, 277), (277, 289, 290, 278), (278, 290, 291, 279), (279, 291, 292, 280), (280, 292, 293, 281), (281, 293, 294, 282), (282, 294, 295, 283), (283, 295, 296, 284), (284, 296, 297, 285), (285, 297, 298, 286), (286, 298, 299, 287), (300, 288, 299, 311), (288, 300, 301, 289), (289, 301, 302, 290), (290, 302, 303, 291), (291, 303, 304, 292), (292, 304, 305, 293), (293, 305, 306, 294), (294, 306, 307, 295), (295, 307, 308, 296), (296, 308, 309, 297), (297, 309, 310, 298), (298, 310, 311, 299), (312, 300, 311, 323), (300, 312, 313, 301), (301, 313, 314, 302), (302, 314, 315, 303), (303, 315, 316, 304), (304, 316, 317, 305), (305, 317, 318, 306), (306, 318, 319, 307), (307, 319, 320, 308), (308, 320, 321, 309), (309, 321, 322, 310), (310, 322, 323, 311), (324, 312, 323, 335), (312, 324, 325, 313), (313, 325, 326, 314), (314, 326, 327, 315), (315, 327, 328, 316), (316, 328, 329, 317), (317, 329, 330, 318), (318, 330, 331, 319), (319, 331, 332, 320), (320, 332, 333, 321), (321, 333, 334, 322), (322, 334, 335, 323), (336, 324, 335, 347), (324, 336, 337, 325), (325, 337, 338, 326), (326, 338, 339, 327), (327, 339, 340, 328), (328, 340, 341, 329), (329, 341, 342, 330), (330, 342, 343, 331), (331, 343, 344, 332), (332, 344, 345, 333), (333, 345, 346, 334), (334, 346, 347, 335), (348, 336, 347, 359), (336, 348, 349, 337), (337, 349, 350, 338), (338, 350, 351, 339), (339, 351, 352, 340), (340, 352, 353, 341), (341, 353, 354, 342), (342, 354, 355, 343), (343, 355, 356, 344), (344, 356, 357, 345), (345, 357, 358, 346), (346, 358, 359, 347), (360, 348, 359, 371), (348, 360, 361, 349), (349, 361, 362, 350), (350, 362, 363, 351), (351, 363, 364, 352), (352, 364, 365, 353), (353, 365, 366, 354), (354, 366, 367, 355), (355, 367, 368, 356), (356, 368, 369, 357), (357, 369, 370, 358), (358, 370, 371, 359), (372, 360, 371, 383), (360, 372, 373, 361), (361, 373, 374, 362), (362, 374, 375, 363), (363, 375, 376, 364), (364, 376, 377, 365), (365, 377, 378, 366), (366, 378, 379, 367), (367, 379, 380, 368), (368, 380, 381, 369), (369, 381, 382, 370), (370, 382, 383, 371), (384, 372, 383, 395), (372, 384, 385, 373), (373, 385, 386, 374), (374, 386, 387, 375), (375, 387, 388, 376), (376, 388, 389, 377), (377, 389, 390, 378), (378, 390, 391, 379), (379, 391, 392, 380), (380, 392, 393, 381), (381, 393, 394, 382), (382, 394, 395, 383), (396, 384, 395, 407), (384, 396, 397, 385), (385, 397, 398, 386), (386, 398, 399, 387), (387, 399, 400, 388), (388, 400, 401, 389), (389, 401, 402, 390), (390, 402, 403, 391), (391, 403, 404, 392), (392, 404, 405, 393), (393, 405, 406, 394), (394, 406, 407, 395), (408, 396, 407, 419), (396, 408, 409, 397), (397, 409, 410, 398), (398, 410, 411, 399), (399, 411, 412, 400), (400, 412, 413, 401), (401, 413, 414, 402), (402, 414, 415, 403), (403, 415, 416, 404), (404, 416, 417, 405), (405, 417, 418, 406), (406, 418, 419, 407), (420, 408, 419, 431), (408, 420, 421, 409), (409, 421, 422, 410), (410, 422, 423, 411), (411, 423, 424, 412), (412, 424, 425, 413), (413, 425, 426, 414), (414, 426, 427, 415), (415, 427, 428, 416), (416, 428, 429, 417), (417, 429, 430, 418), (418, 430, 431, 419), (432, 420, 431, 443), (420, 432, 433, 421), (421, 433, 434, 422), (422, 434, 435, 423), (423, 435, 436, 424), (424, 436, 437, 425), (425, 437, 438, 426), (426, 438, 439, 427), (427, 439, 440, 428), (428, 440, 441, 429), (429, 441, 442, 430), (430, 442, 443, 431), (444, 432, 443, 455), (432, 444, 445, 433), (433, 445, 446, 434), (434, 446, 447, 435), (435, 447, 448, 436), (436, 448, 449, 437), (437, 449, 450, 438), (438, 450, 451, 439), (439, 451, 452, 440), (440, 452, 453, 441), (441, 453, 454, 442), (442, 454, 455, 443), (456, 444, 455, 467), (444, 456, 457, 445), (445, 457, 458, 446), (446, 458, 459, 447), (447, 459, 460, 448), (448, 460, 461, 449), (449, 461, 462, 450), (450, 462, 463, 451), (451, 463, 464, 452), (452, 464, 465, 453), (453, 465, 466, 454), (454, 466, 467, 455), (468, 456, 467, 479), (456, 468, 469, 457), (457, 469, 470, 458), (458, 470, 471, 459), (459, 471, 472, 460), (460, 472, 473, 461), (461, 473, 474, 462), (462, 474, 475, 463), (463, 475, 476, 464), (464, 476, 477, 465), (465, 477, 478, 466), (466, 478, 479, 467), (480, 468, 479, 491), (468, 480, 481, 469), (469, 481, 482, 470), (470, 482, 483, 471), (471, 483, 484, 472), (472, 484, 485, 473), (473, 485, 486, 474), (474, 486, 487, 475), (475, 487, 488, 476), (476, 488, 489, 477), (477, 489, 490, 478), (478, 490, 491, 479), (492, 480, 491, 503), (480, 492, 493, 481), (481, 493, 494, 482), (482, 494, 495, 483), (483, 495, 496, 484), (484, 496, 497, 485), (485, 497, 498, 486), (486, 498, 499, 487), (487, 499, 500, 488), (488, 500, 501, 489), (489, 501, 502, 490), (490, 502, 503, 491), (504, 492, 503, 515), (492, 504, 505, 493), (493, 505, 506, 494), (494, 506, 507, 495), (495, 507, 508, 496), (496, 508, 509, 497), (497, 509, 510, 498), (498, 510, 511, 499), (499, 511, 512, 500), (500, 512, 513, 501), (501, 513, 514, 502), (502, 514, 515, 503), (516, 504, 515, 527), (504, 516, 517, 505), (505, 517, 518, 506), (506, 518, 519, 507), (507, 519, 520, 508), (508, 520, 521, 509), (509, 521, 522, 510), (510, 522, 523, 511), (511, 523, 524, 512), (512, 524, 525, 513), (513, 525, 526, 514), (514, 526, 527, 515), (528, 516, 527, 539), (516, 528, 529, 517), (517, 529, 530, 518), (518, 530, 531, 519), (519, 531, 532, 520), (520, 532, 533, 521), (521, 533, 534, 522), (522, 534, 535, 523), (523, 535, 536, 524), (524, 536, 537, 525), (525, 537, 538, 526), (526, 538, 539, 527), (540, 528, 539, 551), (528, 540, 541, 529), (529, 541, 542, 530), (530, 542, 543, 531), (531, 543, 544, 532), (532, 544, 545, 533), (533, 545, 546, 534), (534, 546, 547, 535), (535, 547, 548, 536), (536, 548, 549, 537), (537, 549, 550, 538), (538, 550, 551, 539), (552, 540, 551, 563), (540, 552, 553, 541), (541, 553, 554, 542), (542, 554, 555, 543), (543, 555, 556, 544), (544, 556, 557, 545), (545, 557, 558, 546), (546, 558, 559, 547), (547, 559, 560, 548), (548, 560, 561, 549), (549, 561, 562, 550), (550, 562, 563, 551), (564, 552, 563, 575), (552, 564, 565, 553), (553, 565, 566, 554), (554, 566, 567, 555), (555, 567, 568, 556), (556, 568, 569, 557), (557, 569, 570, 558), (558, 570, 571, 559), (559, 571, 572, 560), (560, 572, 573, 561), (561, 573, 574, 562), (562, 574, 575, 563), (0, 564, 575, 11), (564, 0, 1, 565), (565, 1, 2, 566), (566, 2, 3, 567), (567, 3, 4, 568), (568, 4, 5, 569), (569, 5, 6, 570), (570, 6, 7, 571), (571, 7, 8, 572), (572, 8, 9, 573), (573, 9, 10, 574), (574, 10, 11, 575)])
me_twistedtorus.update()
me_cube_004 = bpy.data.meshes.new('Cube.004')
me_cube_004.from_pydata([(-0.1425, -0.1425, -0.1425), (-0.1425, -0.1425, 0.1425), (-0.1425, 0.1425, -0.1425), (-0.1425, 0.1425, 0.1425), (0.1425, -0.1425, -0.1425), (0.1425, -0.1425, 0.1425), (0.1425, 0.1425, -0.1425), (0.1425, 0.1425, 0.1425)], [], [(0, 1, 3, 2), (2, 3, 7, 6), (6, 7, 5, 4), (4, 5, 1, 0), (2, 6, 4, 0), (7, 3, 1, 5)])
_uv = me_cube_004.uv_layers.new(name='UVMap')
_uv.uv.foreach_set('vector', [0.375, 0.0, 0.625, 0.0, 0.625, 0.25, 0.375, 0.25, 0.375, 0.25, 0.625, 0.25, 0.625, 0.5, 0.375, 0.5, 0.375, 0.5, 0.625, 0.5, 0.625, 0.75, 0.375, 0.75, 0.375, 0.75, 0.625, 0.75, 0.625, 1.0, 0.375, 1.0, 0.125, 0.5, 0.375, 0.5, 0.375, 0.75, 0.125, 0.75, 0.625, 0.5, 0.875, 0.5, 0.875, 0.75, 0.625, 0.75])
me_cube_004.update()

# ---- curves / text
cu_nurbspath = bpy.data.curves.new('NurbsPath', 'CURVE')
cu_nurbspath.dimensions = '3D'
_sp = cu_nurbspath.splines.new('NURBS'); _sp.points.add(4)
_sp.points.foreach_set('co', [-2.0, 0.0, 0.0, 1.0, -1.0, 0.0, 0.0, 1.0, 0.0, 0.0, 0.0, 1.0, 1.0, 0.0, 0.0, 1.0, 2.0, 0.0, 0.0, 1.0])
_sp.order_u = 5
_sp.order_v = 0
_sp.use_endpoint_u = True
cu_nurbspath.use_path = True
cu_nurbspath.bevel_depth = 0.005
cu_nurbspath.fill_mode = 'FULL'
cu_nurbspath_001 = bpy.data.curves.new('NurbsPath.001', 'CURVE')
cu_nurbspath_001.dimensions = '3D'
_sp = cu_nurbspath_001.splines.new('NURBS'); _sp.points.add(4)
_sp.points.foreach_set('co', [-1.204, 0.0, 0.0, 1.0, -0.6022, 0.0, 0.0, 1.0, 0.0, 0.0, 0.0, 1.0, 0.6022, 0.0, 0.0, 1.0, 1.204, 0.0, 0.0, 1.0])
_sp.points.foreach_set('radius', [0.8874, 0.8874, 0.8874, 0.8874, 0.8874])
_sp.order_u = 5
_sp.order_v = 0
_sp.use_endpoint_u = True
cu_nurbspath_001.use_path = True
cu_nurbspath_001.bevel_depth = 0.01
cu_nurbspath_001.fill_mode = 'FULL'
cu_nurbspath_002 = bpy.data.curves.new('NurbsPath.002', 'CURVE')
cu_nurbspath_002.dimensions = '3D'
_sp = cu_nurbspath_002.splines.new('NURBS'); _sp.points.add(4)
_sp.points.foreach_set('co', [-2.675, 0.0, 0.0, 1.0, -1.337, 0.0, 0.0, 1.0, 0.0, 0.0, 0.0, 1.0, 1.337, 0.0, 0.0, 1.0, 2.675, 0.0, 0.0, 1.0])
_sp.points.foreach_set('radius', [1.349, 1.349, 1.349, 1.349, 1.349])
_sp.order_u = 5
_sp.order_v = 0
_sp.use_endpoint_u = True
cu_nurbspath_002.use_path = True
cu_nurbspath_002.bevel_depth = 0.01
cu_nurbspath_002.fill_mode = 'FULL'
cu_nurbspath_003 = bpy.data.curves.new('NurbsPath.003', 'CURVE')
cu_nurbspath_003.dimensions = '3D'
_sp = cu_nurbspath_003.splines.new('NURBS'); _sp.points.add(4)
_sp.points.foreach_set('co', [-1.589, 0.0, 0.0, 1.0, -0.7946, 0.0, 0.0, 1.0, 0.0, 0.0, 0.0, 1.0, 0.7946, 0.0, 0.0, 1.0, 1.589, 0.0, 0.0, 1.0])
_sp.points.foreach_set('radius', [0.9365, 0.9365, 0.9365, 0.9365, 0.9365])
_sp.order_u = 5
_sp.order_v = 0
_sp.use_endpoint_u = True
cu_nurbspath_003.use_path = True
cu_nurbspath_003.bevel_depth = 0.005
cu_nurbspath_003.fill_mode = 'FULL'

# ---- objects
ob_plane_001 = bpy.data.objects.new('Plane.001', me_plane_001)
ob_light = bpy.data.objects.new('Light', light_light)
ob_camera = bpy.data.objects.new('Camera', cam_camera)
ob_cube = bpy.data.objects.new('Cube', me_cube)
ob_plane = bpy.data.objects.new('Plane', me_plane)
ob_cube_001 = bpy.data.objects.new('Cube.001', me_cube_001)
ob_cube_003 = bpy.data.objects.new('Cube.003', me_cube_005)
ob_cube_002 = bpy.data.objects.new('Cube.002', me_cube_002)
ob_cone = bpy.data.objects.new('Cone', me_cone)
ob_twistedtorus = bpy.data.objects.new('TwistedTorus', me_twistedtorus)
ob_curvepath = bpy.data.objects.new('CurvePath', cu_nurbspath)
ob_curvepath_001 = bpy.data.objects.new('CurvePath.001', cu_nurbspath_001)
ob_curvepath_002 = bpy.data.objects.new('CurvePath.002', cu_nurbspath_002)
ob_curvepath_003 = bpy.data.objects.new('CurvePath.003', cu_nurbspath_003)
ob_cube_004 = bpy.data.objects.new('Cube.004', me_cube_004)
_N = ng_simple_array.nodes; _L = ng_simple_array.links
n0 = _N.new('NodeGroupInput'); n0.name = 'Group Input'; n0.location = (-700, 0)
n1 = _N.new('GeometryNodeMeshGrid'); n1.name = 'Grid'; n1.location = (-480, 180)
n1.inputs[0].default_value = 2.0
n1.inputs[1].default_value = 2.0
n2 = _N.new('GeometryNodeSubdivideMesh'); n2.name = 'Subdivide Mesh'; n2.location = (-260, 140)
n2.inputs[1].default_value = 3
n3 = _N.new('GeometryNodeObjectInfo'); n3.name = 'Object Info'; n3.location = (-260, -60)
n3.inputs[0].default_value = ob_cube
n4 = _N.new('NodeGroupOutput'); n4.name = 'Group Output'; n4.location = (720, 0)
n5 = _N.new('GeometryNodeRotateInstances'); n5.name = 'Rotate Instances'; n5.location = (240, 0)
n5.inputs[2].default_value = (1.571, 0.0, 0.0)
n5.inputs[4].default_value = False
n6 = _N.new('FunctionNodeRotateEuler'); n6.name = 'Rotate Euler'; n6.location = (-263, -286)
n6.inputs[1].default_value = (1.571, 0.0, 0.0)
n7 = _N.new('GeometryNodeInstanceOnPoints'); n7.name = 'Instance on Points'; n7.location = (-40, 0)
_L.new(n3.outputs[4], n7.inputs[2])
_L.new(n2.outputs[0], n7.inputs[0])
_L.new(n1.outputs[0], n2.inputs[0])
_L.new(n6.outputs[0], n7.inputs[5])
_L.new(n7.outputs[0], n4.inputs[0])
n4.is_active_output = True
_N = ng_radial_array_geonode.nodes; _L = ng_radial_array_geonode.links
n0 = _N.new('NodeGroupOutput'); n0.name = 'Group Output'; n0.location = (220, 0)
n1 = _N.new('GeometryNodeMeshCone'); n1.name = 'Cone'; n1.location = (-800, 0)
n1.inputs[4].default_value = 0.2
n1.inputs[5].default_value = 1.0
n2 = _N.new('NodeGroupInput'); n2.name = 'Group Input'; n2.location = (-960, 0)
n3 = _N.new('ShaderNodeMath'); n3.name = 'Math'; n3.location = (-900, -520)
n3.operation = 'MODULO'
n3.inputs[1].default_value = 1.0
n4 = _N.new('GeometryNodeInputIndex'); n4.name = 'Index'; n4.location = (-1080, -600)
n5 = _N.new('FunctionNodeCompare'); n5.name = 'Compare'; n5.location = (-700, -520)
n5.operation = 'EQUAL'
n5.inputs[6].default_value = (0.0, 0.0, 0.0, 0.0)
n5.inputs[7].default_value = (0.0, 0.0, 0.0, 0.0)
n6 = _N.new('GeometryNodeCollectionInfo'); n6.name = 'Collection Info'; n6.location = (-460, 0)
n6.inputs[0].default_value = col_array_things
n6.inputs[1].default_value = True
n6.inputs[2].default_value = True
n7 = _N.new('FunctionNodeRandomValue'); n7.name = 'Random Value'; n7.location = (-460, -160)
n7.data_type = 'INT'
n7.inputs[3].default_value = 3.0
n7.inputs[5].default_value = 3
n8 = _N.new('GeometryNodeGroup'); n8.name = 'Group'; n8.location = (-40, 0)
n8.node_tree = ng_radial_array_group
n8.inputs[1].default_value = 32
n8.inputs[2].default_value = 4.0
n8.inputs[3].default_value = (0.0, 0.0, 0.0)
n8.inputs[4].default_value = 2
n8.inputs[5].default_value = (1.0, 1.0, 1.0)
n8.inputs[6].default_value = (0.0, 0.0, 0.0)
n8.inputs[8].default_value = True
_L.new(n8.outputs[0], n0.inputs[0])
_L.new(n5.outputs[0], n8.inputs[7])
_L.new(n4.outputs[0], n3.inputs[0])
_L.new(n3.outputs[0], n5.inputs[0])
_L.new(n6.outputs[0], n8.inputs[0])
_L.new(n7.outputs[2], n8.inputs[9])
n0.is_active_output = True
_N = ng_radial_array_lines_geonode.nodes; _L = ng_radial_array_lines_geonode.links
n0 = _N.new('GeometryNodeMeshCone'); n0.name = 'Cone'; n0.location = (-800, 0)
n0.inputs[4].default_value = 0.2
n0.inputs[5].default_value = 1.0
n1 = _N.new('NodeGroupInput'); n1.name = 'Group Input'; n1.location = (-960, 0)
n2 = _N.new('ShaderNodeMath'); n2.name = 'Math'; n2.location = (-900, -520)
n2.operation = 'MODULO'
n2.inputs[1].default_value = 1.0
n3 = _N.new('GeometryNodeInputIndex'); n3.name = 'Index'; n3.location = (-1080, -600)
n4 = _N.new('FunctionNodeCompare'); n4.name = 'Compare'; n4.location = (-700, -520)
n4.operation = 'EQUAL'
n4.inputs[6].default_value = (0.0, 0.0, 0.0, 0.0)
n4.inputs[7].default_value = (0.0, 0.0, 0.0, 0.0)
n5 = _N.new('GeometryNodeCollectionInfo'); n5.name = 'Collection Info'; n5.location = (-460, 0)
n5.inputs[0].default_value = col_array_lines
n5.inputs[1].default_value = True
n5.inputs[2].default_value = True
n6 = _N.new('FunctionNodeRandomValue'); n6.name = 'Random Value'; n6.location = (-460, -160)
n6.data_type = 'INT'
n6.inputs[3].default_value = 3.0
n6.inputs[5].default_value = 3
n7 = _N.new('NodeGroupOutput'); n7.name = 'Group Output'; n7.location = (520, 0)
n8 = _N.new('GeometryNodeGroup'); n8.name = 'Group.001'; n8.location = (-80, 0)
n8.node_tree = ng_radial_array_lines_group
n8.inputs[1].default_value = 12
n8.inputs[2].default_value = 3.0
n8.inputs[3].default_value = (0.0, 0.0, 0.0)
n8.inputs[4].default_value = 0
n8.inputs[5].default_value = (3.6, 1.0, 1.0)
n8.inputs[6].default_value = (0.0, 0.0, 0.0)
n8.inputs[8].default_value = False
_L.new(n3.outputs[0], n2.inputs[0])
_L.new(n2.outputs[0], n4.inputs[0])
_L.new(n5.outputs[0], n8.inputs[0])
_L.new(n4.outputs[0], n8.inputs[7])
_L.new(n6.outputs[2], n8.inputs[9])
_L.new(n8.outputs[0], n7.inputs[0])
n7.is_active_output = True
_N = ng_radial_array_geonode_001.nodes; _L = ng_radial_array_geonode_001.links
n0 = _N.new('NodeGroupOutput'); n0.name = 'Group Output'; n0.location = (220, 0)
n1 = _N.new('GeometryNodeMeshCone'); n1.name = 'Cone'; n1.location = (-800, 0)
n1.inputs[4].default_value = 0.2
n1.inputs[5].default_value = 1.0
n2 = _N.new('NodeGroupInput'); n2.name = 'Group Input'; n2.location = (-960, 0)
n3 = _N.new('ShaderNodeMath'); n3.name = 'Math'; n3.location = (-900, -520)
n3.operation = 'MODULO'
n3.inputs[1].default_value = 1.0
n4 = _N.new('GeometryNodeInputIndex'); n4.name = 'Index'; n4.location = (-1080, -600)
n5 = _N.new('FunctionNodeCompare'); n5.name = 'Compare'; n5.location = (-700, -520)
n5.operation = 'EQUAL'
n5.inputs[6].default_value = (0.0, 0.0, 0.0, 0.0)
n5.inputs[7].default_value = (0.0, 0.0, 0.0, 0.0)
n6 = _N.new('GeometryNodeCollectionInfo'); n6.name = 'Collection Info'; n6.location = (-460, 0)
n6.inputs[0].default_value = col_array_lines
n6.inputs[1].default_value = True
n6.inputs[2].default_value = True
n7 = _N.new('FunctionNodeRandomValue'); n7.name = 'Random Value'; n7.location = (-460, -160)
n7.data_type = 'INT'
n7.inputs[3].default_value = 3.0
n7.inputs[5].default_value = 3
n8 = _N.new('GeometryNodeGroup'); n8.name = 'Group'; n8.location = (-40, 0)
n8.node_tree = ng_radial_array_lines_group
n8.inputs[1].default_value = 32
n8.inputs[2].default_value = 4.0
n8.inputs[3].default_value = (0.0, 0.0, 0.0)
n8.inputs[4].default_value = 2
n8.inputs[5].default_value = (1.0, 1.0, 1.0)
n8.inputs[6].default_value = (0.0, 0.0, 0.0)
n8.inputs[8].default_value = True
_L.new(n8.outputs[0], n0.inputs[0])
_L.new(n5.outputs[0], n8.inputs[7])
_L.new(n4.outputs[0], n3.inputs[0])
_L.new(n3.outputs[0], n5.inputs[0])
_L.new(n6.outputs[0], n8.inputs[0])
_L.new(n7.outputs[2], n8.inputs[9])
n0.is_active_output = True

# ---- transforms, parenting, visibility, modifiers, constraints
ob_plane_001.location = (0.0, 0.0, 0.0)
_m = ob_plane_001.modifiers.new('GeometryNodes', 'NODES')
_m.node_group = ng_radial_array_lines_group
ob_light.location = (4.076, 1.005, 5.904)
ob_light.rotation_euler = (0.6503, 0.05522, 1.866)
ob_light.lock_rotations_4d = False
ob_light.empty_display_type = 'ARROWS'
ob_light.color = (0.0, 0.0, 0.0, 0.0)
ob_light.lineart.crease_threshold = 0.0
ob_camera.location = (7.359, -6.926, 4.958)
ob_camera.rotation_euler = (1.109, 0.0, 0.8149)
ob_camera.lock_rotations_4d = False
ob_camera.empty_display_type = 'ARROWS'
ob_camera.color = (0.0, 0.0, 0.0, 0.0)
ob_camera.display_type = 'WIRE'
ob_camera.lineart.crease_threshold = 0.0
ob_cube.location = (9.0, 0.0, 0.0)
ob_cube.lock_rotations_4d = False
ob_cube.empty_display_type = 'ARROWS'
ob_cube.lineart.crease_threshold = 0.0
ob_plane.location = (0.0, 0.0, 0.0)
_m = ob_plane.modifiers.new('GeometryNodes', 'NODES')
_m.node_group = ng_simple_array
ob_cube_001.location = (0.0, 0.0, 0.0)
_m = ob_cube_001.modifiers.new('GeometryNodes', 'NODES')
_m.node_group = ng_radial_array_geonode
ob_cube_003.location = (0.0, 0.0, 0.0)
_m = ob_cube_003.modifiers.new('GeometryNodes', 'NODES')
_m.node_group = ng_radial_array_lines_geonode
ob_cube_002.location = (-10.03, 0.0, 0.0)
ob_cone.location = (-10.03, 0.0, 0.0)
ob_twistedtorus.location = (-10.03, 0.0, 0.0)
ob_curvepath.location = (0.0, 0.0, 0.0)
ob_curvepath_001.location = (0.008393, -0.1477, 0.1387)
ob_curvepath_002.location = (0.008393, -0.9179, 0.1387)
ob_curvepath_003.location = (0.0, -0.7702, 0.0)
ob_cube_004.location = (0.0, 0.0, 0.0)
_m = ob_cube_004.modifiers.new('GeometryNodes', 'NODES')
_m.node_group = ng_radial_array_geonode_001

# ---- collection membership
scene.collection.objects.link(ob_plane_001)
col_collection.objects.link(ob_light)
col_collection.objects.link(ob_camera)
col_simple_array.objects.link(ob_cube)
col_simple_array.objects.link(ob_plane)
col_radial_array.objects.link(ob_cube_001)
col_radial_array_lines.objects.link(ob_cube_003)
col_array_things.objects.link(ob_cube_002)
col_array_things.objects.link(ob_cone)
col_array_things.objects.link(ob_twistedtorus)
col_array_lines.objects.link(ob_curvepath)
col_array_lines.objects.link(ob_curvepath_001)
col_array_lines.objects.link(ob_curvepath_002)
col_array_lines.objects.link(ob_curvepath_003)
col_array_lines.objects.link(ob_cube_004)
def _layer_coll(name, lc=None):
    lc = lc or bpy.context.view_layer.layer_collection
    for c in lc.children:
        if c.name == name: return c
        r = _layer_coll(name, c)
        if r: return r
_layer_coll('simple-array').exclude = True
_layer_coll('radial-array').exclude = True
_layer_coll('Array-things').exclude = True
_layer_coll('Array_lines').exclude = True

# ---- scene / render settings (as saved in the file)
scene.camera = ob_camera
scene.frame_start = 1; scene.frame_end = 250; scene.frame_set(1)
scene.render.engine = 'BLENDER_EEVEE_NEXT'
scene.cycles.sampling_pattern = 'TABULATED_SOBOL'
scene.view_settings.view_transform = 'Filmic'
bpy.context.view_layer.update()
